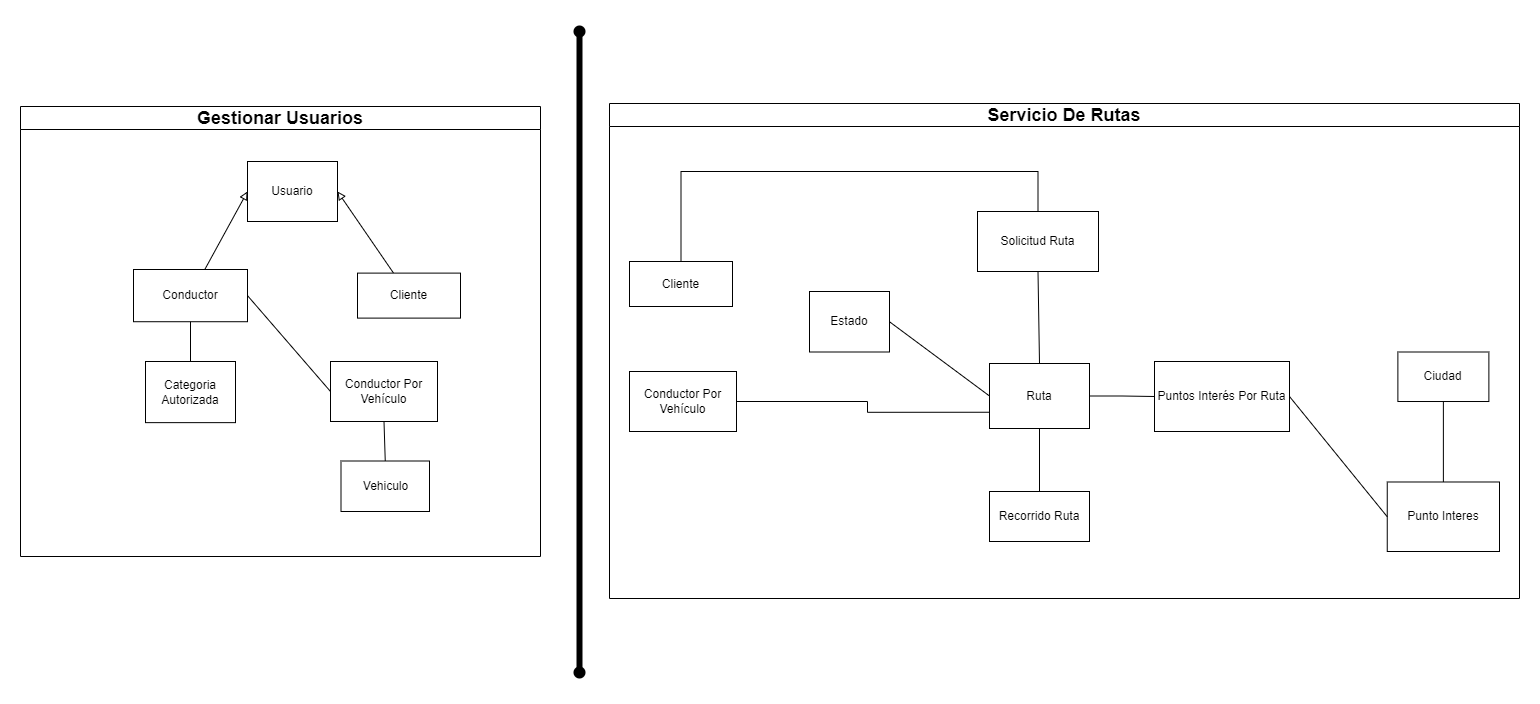

The diagram above was exported from draw.io. Its source (the exported page's mxGraphModel, read from the mxfile embedded in the PNG):
<mxGraphModel dx="1707" dy="438" grid="1" gridSize="10" guides="1" tooltips="1" connect="1" arrows="1" fold="1" page="1" pageScale="1" pageWidth="827" pageHeight="1169" math="0" shadow="0">
  <root>
    <mxCell id="0" />
    <mxCell id="1" parent="0" />
    <mxCell id="YRPbCwPmpztqP903TtKm-1" value="Vehiculo" style="rounded=0;whiteSpace=wrap;html=1;" parent="1" vertex="1">
      <mxGeometry x="-438.5" y="549.5" width="88.5" height="50.5" as="geometry" />
    </mxCell>
    <mxCell id="YRPbCwPmpztqP903TtKm-153" style="rounded=0;orthogonalLoop=1;jettySize=auto;html=1;entryX=0;entryY=0.5;entryDx=0;entryDy=0;endArrow=block;endFill=0;" parent="1" source="YRPbCwPmpztqP903TtKm-2" target="YRPbCwPmpztqP903TtKm-99" edge="1">
      <mxGeometry relative="1" as="geometry" />
    </mxCell>
    <mxCell id="YRPbCwPmpztqP903TtKm-2" value="Conductor" style="rounded=0;whiteSpace=wrap;html=1;" parent="1" vertex="1">
      <mxGeometry x="-646" y="358" width="114" height="52.22" as="geometry" />
    </mxCell>
    <mxCell id="YRPbCwPmpztqP903TtKm-155" style="rounded=0;orthogonalLoop=1;jettySize=auto;html=1;entryX=1;entryY=0.5;entryDx=0;entryDy=0;endArrow=block;endFill=0;" parent="1" source="YRPbCwPmpztqP903TtKm-3" target="YRPbCwPmpztqP903TtKm-99" edge="1">
      <mxGeometry relative="1" as="geometry" />
    </mxCell>
    <mxCell id="YRPbCwPmpztqP903TtKm-3" value="Cliente" style="rounded=0;whiteSpace=wrap;html=1;" parent="1" vertex="1">
      <mxGeometry x="-422" y="361.61" width="103" height="45" as="geometry" />
    </mxCell>
    <mxCell id="YRPbCwPmpztqP903TtKm-4" value="" style="endArrow=none;html=1;rounded=0;entryX=1;entryY=0.5;entryDx=0;entryDy=0;exitX=0;exitY=0.5;exitDx=0;exitDy=0;startArrow=none;" parent="1" source="YRPbCwPmpztqP903TtKm-6" target="YRPbCwPmpztqP903TtKm-2" edge="1">
      <mxGeometry width="50" height="50" relative="1" as="geometry">
        <mxPoint x="-466.5" y="700" as="sourcePoint" />
        <mxPoint x="-306.5" y="640" as="targetPoint" />
      </mxGeometry>
    </mxCell>
    <mxCell id="YRPbCwPmpztqP903TtKm-5" value="Solicitud Ruta" style="rounded=0;whiteSpace=wrap;html=1;" parent="1" vertex="1">
      <mxGeometry x="198" y="300" width="121" height="60" as="geometry" />
    </mxCell>
    <mxCell id="YRPbCwPmpztqP903TtKm-6" value="Conductor Por Vehículo" style="rounded=0;whiteSpace=wrap;html=1;" parent="1" vertex="1">
      <mxGeometry x="-449" y="450" width="107" height="60" as="geometry" />
    </mxCell>
    <mxCell id="YRPbCwPmpztqP903TtKm-7" value="" style="endArrow=none;html=1;rounded=0;entryX=0.5;entryY=1;entryDx=0;entryDy=0;exitX=0.5;exitY=0;exitDx=0;exitDy=0;" parent="1" source="YRPbCwPmpztqP903TtKm-1" target="YRPbCwPmpztqP903TtKm-6" edge="1">
      <mxGeometry width="50" height="50" relative="1" as="geometry">
        <mxPoint x="-311" y="779.5" as="sourcePoint" />
        <mxPoint x="-311.5000000000002" y="609.5" as="targetPoint" />
      </mxGeometry>
    </mxCell>
    <mxCell id="YRPbCwPmpztqP903TtKm-157" style="edgeStyle=orthogonalEdgeStyle;rounded=0;orthogonalLoop=1;jettySize=auto;html=1;entryX=0;entryY=0.5;entryDx=0;entryDy=0;endArrow=none;endFill=0;" parent="1" source="YRPbCwPmpztqP903TtKm-8" target="YRPbCwPmpztqP903TtKm-130" edge="1">
      <mxGeometry relative="1" as="geometry" />
    </mxCell>
    <mxCell id="YRPbCwPmpztqP903TtKm-8" value="Ruta" style="rounded=0;whiteSpace=wrap;html=1;" parent="1" vertex="1">
      <mxGeometry x="210" y="452" width="100" height="65" as="geometry" />
    </mxCell>
    <mxCell id="YRPbCwPmpztqP903TtKm-11" value="" style="endArrow=none;html=1;rounded=0;entryX=0.5;entryY=1;entryDx=0;entryDy=0;exitX=0.5;exitY=0;exitDx=0;exitDy=0;" parent="1" source="YRPbCwPmpztqP903TtKm-8" target="YRPbCwPmpztqP903TtKm-5" edge="1">
      <mxGeometry width="50" height="50" relative="1" as="geometry">
        <mxPoint x="122" y="670" as="sourcePoint" />
        <mxPoint x="57.49999999999977" y="730" as="targetPoint" />
      </mxGeometry>
    </mxCell>
    <mxCell id="YRPbCwPmpztqP903TtKm-41" value="Punto Interes" style="rounded=0;whiteSpace=wrap;html=1;" parent="1" vertex="1">
      <mxGeometry x="607.75" y="570.49" width="112.25" height="69.51" as="geometry" />
    </mxCell>
    <mxCell id="YRPbCwPmpztqP903TtKm-42" value="" style="endArrow=none;html=1;rounded=0;entryX=0;entryY=0.5;entryDx=0;entryDy=0;exitX=1;exitY=0.5;exitDx=0;exitDy=0;" parent="1" source="YRPbCwPmpztqP903TtKm-130" target="YRPbCwPmpztqP903TtKm-41" edge="1">
      <mxGeometry width="50" height="50" relative="1" as="geometry">
        <mxPoint x="440" y="588" as="sourcePoint" />
        <mxPoint x="292.5" y="668" as="targetPoint" />
      </mxGeometry>
    </mxCell>
    <mxCell id="YRPbCwPmpztqP903TtKm-49" value="Categoria Autorizada" style="rounded=0;whiteSpace=wrap;html=1;" parent="1" vertex="1">
      <mxGeometry x="-634" y="450" width="90" height="61.14" as="geometry" />
    </mxCell>
    <mxCell id="YRPbCwPmpztqP903TtKm-50" value="" style="endArrow=none;html=1;rounded=0;entryX=0.5;entryY=1;entryDx=0;entryDy=0;exitX=0.5;exitY=0;exitDx=0;exitDy=0;" parent="1" source="YRPbCwPmpztqP903TtKm-49" target="YRPbCwPmpztqP903TtKm-2" edge="1">
      <mxGeometry width="50" height="50" relative="1" as="geometry">
        <mxPoint x="-455" y="710" as="sourcePoint" />
        <mxPoint x="-405" y="660" as="targetPoint" />
      </mxGeometry>
    </mxCell>
    <mxCell id="YRPbCwPmpztqP903TtKm-58" value="Recorrido Ruta" style="rounded=0;whiteSpace=wrap;html=1;" parent="1" vertex="1">
      <mxGeometry x="210" y="580" width="100" height="50" as="geometry" />
    </mxCell>
    <mxCell id="YRPbCwPmpztqP903TtKm-82" value="" style="endArrow=none;html=1;rounded=0;exitX=0.5;exitY=0;exitDx=0;exitDy=0;entryX=0.5;entryY=1;entryDx=0;entryDy=0;" parent="1" source="YRPbCwPmpztqP903TtKm-41" target="YRPbCwPmpztqP903TtKm-79" edge="1">
      <mxGeometry width="50" height="50" relative="1" as="geometry">
        <mxPoint x="551" y="470.49" as="sourcePoint" />
        <mxPoint x="601" y="420.49" as="targetPoint" />
      </mxGeometry>
    </mxCell>
    <mxCell id="YRPbCwPmpztqP903TtKm-99" value="Usuario" style="rounded=0;whiteSpace=wrap;html=1;" parent="1" vertex="1">
      <mxGeometry x="-532" y="250" width="90" height="60" as="geometry" />
    </mxCell>
    <mxCell id="YRPbCwPmpztqP903TtKm-158" style="rounded=0;orthogonalLoop=1;jettySize=auto;html=1;entryX=0;entryY=0.5;entryDx=0;entryDy=0;startArrow=none;startFill=0;endArrow=none;endFill=0;exitX=1;exitY=0.5;exitDx=0;exitDy=0;" parent="1" source="YRPbCwPmpztqP903TtKm-108" target="YRPbCwPmpztqP903TtKm-8" edge="1">
      <mxGeometry relative="1" as="geometry" />
    </mxCell>
    <mxCell id="YRPbCwPmpztqP903TtKm-108" value="Estado" style="rounded=0;whiteSpace=wrap;html=1;" parent="1" vertex="1">
      <mxGeometry x="30" y="380" width="80" height="60.5" as="geometry" />
    </mxCell>
    <mxCell id="YRPbCwPmpztqP903TtKm-130" value="Puntos Interés Por Ruta" style="rounded=0;whiteSpace=wrap;html=1;" parent="1" vertex="1">
      <mxGeometry x="375" y="450" width="135" height="70" as="geometry" />
    </mxCell>
    <mxCell id="YRPbCwPmpztqP903TtKm-138" value="" style="endArrow=none;html=1;rounded=0;entryX=0.5;entryY=1;entryDx=0;entryDy=0;exitX=0.5;exitY=0;exitDx=0;exitDy=0;" parent="1" source="YRPbCwPmpztqP903TtKm-58" target="YRPbCwPmpztqP903TtKm-8" edge="1">
      <mxGeometry width="50" height="50" relative="1" as="geometry">
        <mxPoint x="90" y="820" as="sourcePoint" />
        <mxPoint x="140" y="770" as="targetPoint" />
      </mxGeometry>
    </mxCell>
    <mxCell id="w_5rWE3SXnUvgSxgYHwY-2" value="" style="endArrow=oval;startArrow=oval;html=1;rounded=0;strokeWidth=6;endFill=1;startFill=1;" parent="1" edge="1">
      <mxGeometry width="50" height="50" relative="1" as="geometry">
        <mxPoint x="-200" y="761" as="sourcePoint" />
        <mxPoint x="-200" y="120" as="targetPoint" />
      </mxGeometry>
    </mxCell>
    <mxCell id="S1UIOAihTid-e1R6ONAi-1" style="edgeStyle=orthogonalEdgeStyle;rounded=0;orthogonalLoop=1;jettySize=auto;html=1;entryX=0;entryY=0.75;entryDx=0;entryDy=0;endArrow=none;endFill=0;" parent="1" source="yzAEYMTmKnwJox_yo1Qs-1" target="YRPbCwPmpztqP903TtKm-8" edge="1">
      <mxGeometry relative="1" as="geometry">
        <Array as="points">
          <mxPoint x="88" y="490" />
          <mxPoint x="88" y="501" />
        </Array>
      </mxGeometry>
    </mxCell>
    <mxCell id="yzAEYMTmKnwJox_yo1Qs-1" value="Conductor Por Vehículo" style="rounded=0;whiteSpace=wrap;html=1;" parent="1" vertex="1">
      <mxGeometry x="-150" y="460" width="107" height="60" as="geometry" />
    </mxCell>
    <mxCell id="S1UIOAihTid-e1R6ONAi-2" style="edgeStyle=orthogonalEdgeStyle;rounded=0;orthogonalLoop=1;jettySize=auto;html=1;entryX=0.5;entryY=0;entryDx=0;entryDy=0;endArrow=none;endFill=0;" parent="1" source="yzAEYMTmKnwJox_yo1Qs-2" target="YRPbCwPmpztqP903TtKm-5" edge="1">
      <mxGeometry relative="1" as="geometry">
        <Array as="points">
          <mxPoint x="-98" y="260" />
          <mxPoint x="258" y="260" />
        </Array>
      </mxGeometry>
    </mxCell>
    <mxCell id="yzAEYMTmKnwJox_yo1Qs-2" value="Cliente" style="rounded=0;whiteSpace=wrap;html=1;" parent="1" vertex="1">
      <mxGeometry x="-150" y="350" width="103" height="45" as="geometry" />
    </mxCell>
    <mxCell id="dIwpgh9jtE8AMIoEzBO6-2" value="&lt;font style=&quot;font-size: 18px;&quot;&gt;Gestionar Usuarios&lt;/font&gt;" style="swimlane;whiteSpace=wrap;html=1;" parent="1" vertex="1">
      <mxGeometry x="-759" y="195" width="520" height="450" as="geometry" />
    </mxCell>
    <mxCell id="dIwpgh9jtE8AMIoEzBO6-3" value="&lt;span style=&quot;font-size: 18px;&quot;&gt;Servicio De Rutas&lt;/span&gt;" style="swimlane;whiteSpace=wrap;html=1;" parent="1" vertex="1">
      <mxGeometry x="-170" y="192" width="910" height="495" as="geometry" />
    </mxCell>
    <mxCell id="YRPbCwPmpztqP903TtKm-79" value="Ciudad" style="rounded=0;whiteSpace=wrap;html=1;" parent="dIwpgh9jtE8AMIoEzBO6-3" vertex="1">
      <mxGeometry x="788.38" y="248.5" width="91" height="49.51" as="geometry" />
    </mxCell>
  </root>
</mxGraphModel>